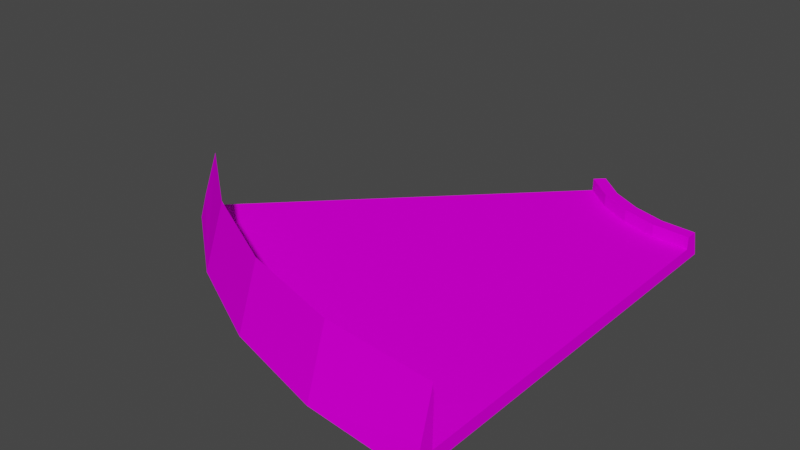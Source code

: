 # Source: turn45_short.blend  (saved by Blender 3.3.6; exported with 4.5.12 LTS)
import bpy
from mathutils import Matrix  # noqa: F401  (used for matrix-valued properties, if any)

bpy.ops.wm.read_factory_settings(use_empty=True)
scene = bpy.context.scene
scene.name = 'Scene'

# ---- collections
col_collection = bpy.data.collections.new('Collection'); scene.collection.children.link(col_collection)

# ---- images (referenced by path relative to the original .blend; pixels are not part of the script)
import os
ASSET_DIR = os.environ.get("B2B_ASSET_DIR", "")  # directory of the original .blend (textures are referenced by path, not embedded)
HERE = os.path.dirname(os.path.abspath(__file__))  # packed textures are extracted next to this script under _unpacked/

def load_image(name, relpath, width, height, colorspace="sRGB"):
    """Load a texture the original file referenced (path relative to the .blend, or extracted next to this script)."""
    p = next((c for c in (os.path.join(HERE, relpath), os.path.join(ASSET_DIR, relpath)) if relpath and os.path.exists(c)), "")
    if p:
        img = bpy.data.images.load(p, check_existing=True)
        img.name = name
    else:  # same state as the original file: an image datablock whose file is absent (Cycles renders it pink)
        img = bpy.data.images.new(name, width, height)
        img.source = "FILE"
        img.filepath = "//" + (relpath or name)
    img.colorspace_settings.name = colorspace
    return img
img_trackset00_trk_64chevback_jpg_008 = load_image('trackset00_trk_64chevback.jpg.008', 'trackset00_trk_64chevback.jpg', 1024, 1024, 'sRGB')
img_trackset00_trk_sidewall_grass_jpg_008 = load_image('trackset00_trk_sidewall_grass.jpg.008', 'trackset00_trk_sidewall_grass.jpg', 1024, 1024, 'sRGB')
img_trackset00_trk_c1_turn_jpg_008 = load_image('trackset00_trk_c1_turn.jpg.008', 'trackset00_trk_c1_turn.jpg', 1024, 1024, 'sRGB')
img_trackset00_trk_64chevrons_jpg_008 = load_image('trackset00_trk_64chevrons.jpg.008', 'trackset00_trk_64chevrons.jpg', 1024, 1024, 'sRGB')

# ---- materials (node trees are filled in below, after node groups)
mat_trackset00_trk_64chevback = bpy.data.materials.new('trackset00_trk_64chevback')
mat_trackset00_trk_64chevback.alpha_threshold = 0.0
mat_trackset00_trk_64chevback.use_transparent_shadow = False
mat_trackset00_trk_64chevback.diffuse_color = (1.0, 1.0, 1.0, 1.0)
mat_trackset00_trk_64chevback.roughness = 0.5
mat_trackset00_trk_sidewall_grass = bpy.data.materials.new('trackset00_trk_sidewall_grass')
mat_trackset00_trk_sidewall_grass.alpha_threshold = 0.0
mat_trackset00_trk_sidewall_grass.use_transparent_shadow = False
mat_trackset00_trk_sidewall_grass.diffuse_color = (1.0, 1.0, 1.0, 1.0)
mat_trackset00_trk_sidewall_grass.roughness = 0.5
mat_trackset00_trk_c1_turn = bpy.data.materials.new('trackset00_trk_c1_turn')
mat_trackset00_trk_c1_turn.alpha_threshold = 0.0
mat_trackset00_trk_c1_turn.use_transparent_shadow = False
mat_trackset00_trk_c1_turn.diffuse_color = (1.0, 1.0, 1.0, 1.0)
mat_trackset00_trk_c1_turn.roughness = 0.5
mat_trackset00_trk_64chevrons = bpy.data.materials.new('trackset00_trk_64chevrons')
mat_trackset00_trk_64chevrons.alpha_threshold = 0.0
mat_trackset00_trk_64chevrons.use_transparent_shadow = False
mat_trackset00_trk_64chevrons.diffuse_color = (1.0, 1.0, 1.0, 1.0)
mat_trackset00_trk_64chevrons.roughness = 0.5

# ---- material node trees
mat_trackset00_trk_64chevback.use_nodes = True; mat_trackset00_trk_64chevback.node_tree.nodes.clear()
_N = mat_trackset00_trk_64chevback.node_tree.nodes; _L = mat_trackset00_trk_64chevback.node_tree.links
n0 = _N.new('ShaderNodeBsdfDiffuse'); n0.name = 'Diffuse BSDF'; n0.location = (0, 0)
n1 = _N.new('ShaderNodeTexImage'); n1.name = 'Image Texture'; n1.location = (0, 0)
n1.image = img_trackset00_trk_64chevback_jpg_008
n2 = _N.new('ShaderNodeOutputMaterial'); n2.name = 'Material Output'; n2.location = (0, 0)
_L.new(n0.outputs[0], n2.inputs[0])
_L.new(n1.outputs[0], n0.inputs[0])
n2.is_active_output = True
mat_trackset00_trk_sidewall_grass.use_nodes = True; mat_trackset00_trk_sidewall_grass.node_tree.nodes.clear()
_N = mat_trackset00_trk_sidewall_grass.node_tree.nodes; _L = mat_trackset00_trk_sidewall_grass.node_tree.links
n0 = _N.new('ShaderNodeBsdfDiffuse'); n0.name = 'Diffuse BSDF'; n0.location = (0, 0)
n1 = _N.new('ShaderNodeTexImage'); n1.name = 'Image Texture'; n1.location = (0, 0)
n1.image = img_trackset00_trk_sidewall_grass_jpg_008
n2 = _N.new('ShaderNodeOutputMaterial'); n2.name = 'Material Output'; n2.location = (0, 0)
_L.new(n0.outputs[0], n2.inputs[0])
_L.new(n1.outputs[0], n0.inputs[0])
n2.is_active_output = True
mat_trackset00_trk_c1_turn.use_nodes = True; mat_trackset00_trk_c1_turn.node_tree.nodes.clear()
_N = mat_trackset00_trk_c1_turn.node_tree.nodes; _L = mat_trackset00_trk_c1_turn.node_tree.links
n0 = _N.new('ShaderNodeBsdfDiffuse'); n0.name = 'Diffuse BSDF'; n0.location = (0, 0)
n1 = _N.new('ShaderNodeTexImage'); n1.name = 'Image Texture'; n1.location = (0, 0)
n1.image = img_trackset00_trk_c1_turn_jpg_008
n2 = _N.new('ShaderNodeOutputMaterial'); n2.name = 'Material Output'; n2.location = (0, 0)
_L.new(n0.outputs[0], n2.inputs[0])
_L.new(n1.outputs[0], n0.inputs[0])
n2.is_active_output = True
mat_trackset00_trk_64chevrons.use_nodes = True; mat_trackset00_trk_64chevrons.node_tree.nodes.clear()
_N = mat_trackset00_trk_64chevrons.node_tree.nodes; _L = mat_trackset00_trk_64chevrons.node_tree.links
n0 = _N.new('ShaderNodeBsdfDiffuse'); n0.name = 'Diffuse BSDF'; n0.location = (0, 0)
n1 = _N.new('ShaderNodeTexImage'); n1.name = 'Image Texture'; n1.location = (0, 0)
n1.image = img_trackset00_trk_64chevrons_jpg_008
n2 = _N.new('ShaderNodeOutputMaterial'); n2.name = 'Material Output'; n2.location = (0, 0)
_L.new(n0.outputs[0], n2.inputs[0])
_L.new(n1.outputs[0], n0.inputs[0])
n2.is_active_output = True

# ---- world
world_world = bpy.data.worlds.new('World'); scene.world = world_world
world_world.use_nodes = True; world_world.node_tree.nodes.clear()
_N = world_world.node_tree.nodes; _L = world_world.node_tree.links
n0 = _N.new('ShaderNodeOutputWorld'); n0.name = 'World Output'; n0.location = (300, 300)
n1 = _N.new('ShaderNodeBackground'); n1.name = 'Background'; n1.location = (10, 300)
n1.inputs[0].default_value = (0.05088, 0.05088, 0.05088, 1.0)
_L.new(n1.outputs[0], n0.inputs[0])
n0.is_active_output = True
world_world.color = (0.05088, 0.05088, 0.05088)
world_world.use_sun_shadow = False
world_world.sun_shadow_jitter_overblur = 0.0

# ---- meshes
me_track17_pmd0_mesh_026 = bpy.data.meshes.new('TRACK17.PMD0.mesh.026')
me_track17_pmd0_mesh_026.from_pydata([(-31.82, 13.18, 3.5), (-32.53, 12.47, 0.0), (-32.88, 12.12, -2.0), (-9.051, -0.5029, -2.0), (-8.76, 0.9589, 3.5), (6.474e-05, 6.474e-05, 3.5), (5.394e-06, -1.0, 0.0), (-17.75, 2.137, -2.0), (-17.18, 3.514, 3.5), (-25.84, 6.456, -2.0), (-25.0, 7.692, 3.5), (-1.216e-05, -1.5, -2.0), (1.144e-05, 31.5, -2.0), (-8.583e-06, 31.0, 0.0), (5.722e-06, 30.0, 0.0), (5.722e-06, 30.0, -1.0), (0.0, 0.0, -1.0), (0.0, 0.0, 0.0), (-10.61, 34.39, 0.0), (-10.61, 34.39, -1.0), (-9.899, 35.1, 0.0), (-9.546, 35.45, -2.0), (-8.331, 32.42, 0.0), (-8.331, 32.42, -1.0), (-5.777, 31.05, 0.0), (-5.777, 31.05, -1.0), (-2.945, 30.19, 0.0), (-2.945, 30.19, -1.0), (-7.775, 33.24, 0.0), (-5.397, 31.97, 0.0), (-2.751, 31.17, 0.0), (-7.497, 33.66, -2.0), (-5.207, 32.43, -2.0), (-2.654, 31.66, -2.0), (-31.82, 13.18, -1.0), (-25.0, 7.692, -1.0), (-17.18, 3.514, -1.0), (-8.76, 0.9589, -1.0), (-31.82, 13.18, 0.0)], [], [(3, 6, 5, 4), (3, 4, 8, 7), (7, 8, 10, 9), (9, 1, 2), (9, 10, 0, 1), (11, 6, 3), (18, 19, 23, 22), (22, 23, 25, 24), (24, 25, 27, 26), (26, 27, 15, 14), (20, 18, 22, 28), (28, 22, 24, 29), (29, 24, 26, 30), (30, 26, 14, 13), (21, 20, 28, 31), (31, 28, 29, 32), (32, 29, 30, 33), (33, 30, 13, 12), (19, 34, 35, 23), (23, 35, 36, 25), (25, 36, 37, 27), (27, 37, 16, 15), (17, 5, 6), (37, 17, 16), (4, 37, 36, 8), (8, 36, 35, 10), (38, 35, 34), (5, 17, 37, 4), (10, 35, 38, 0), (11, 17, 6), (17, 11, 16), (16, 11, 12, 15), (12, 13, 14, 15), (20, 21, 19, 18), (19, 21, 2, 34), (1, 0, 38, 34, 2)])
me_track17_pmd0_mesh_026.polygons.foreach_set('material_index', [0, 0, 0, 0, 0, 0, 1, 1, 1, 1, 1, 1, 1, 1, 1, 1, 1, 1, 2, 2, 2, 2, 3, 3, 3, 3, 3, 3, 3, 0, 3, 2, 1, 1, 2, 0])
_uv = me_track17_pmd0_mesh_026.uv_layers.new(name='UVMap')
_uv.uv.foreach_set('vector', [0.0, 0.0, 0.3392, 0.9953, 0.9838, 1.0, 0.9838, 0.0, 0.0, 1.0, 0.9838, 1.0, 0.9838, 0.0, 0.0, 0.0, 0.0, 1.0, 0.9838, 1.0, 0.9838, 0.0, 0.0, 0.0, 0.0, 1.0, 0.3458, 0.0, 0.0, 0.0, 0.0, 1.0, 0.9838, 1.0, 0.9838, 0.0, 0.3458, 0.0, 0.0, 1.0, 0.3392, 0.9953, 0.0, 0.0, 0.25, 0.0, 0.0, 0.0, 0.0, 0.5, 0.25, 0.5, 0.25, 0.5, 0.0, 0.5, 0.0, 1.0, 0.25, 1.0, 0.25, 0.0, 0.0, 0.0, 0.0, 0.5, 0.25, 0.5, 0.25, 0.5, 0.0, 0.5, 0.0, 1.0, 0.25, 1.0, 0.25, 0.0, 0.5, 0.0, 0.5, 0.5, 0.25, 0.5, 0.25, 0.5, 0.5, 0.5, 0.5, 1.0, 0.25, 1.0, 0.25, 0.0, 0.5, 0.0, 0.5, 0.5, 0.25, 0.5, 0.25, 0.5, 0.5, 0.5, 0.5, 1.0, 0.25, 1.0, 0.75, 0.0, 0.5, 0.0, 0.5, 0.5, 0.75, 0.5, 0.75, 0.5, 0.5, 0.5, 0.5, 1.0, 0.75, 1.0, 0.75, 0.0, 0.5, 0.0, 0.5, 0.5, 0.75, 0.5, 0.75, 0.5, 0.5, 0.5, 0.5, 1.0, 0.75, 1.0, 1.001, 0.1708, 0.0, 0.0, -0.000352, 0.5, 1.001, 0.3429, 1.001, 0.6669, 0.0, 0.4961, -0.000352, 0.9962, 1.001, 0.839, 1.001, 0.1708, 0.0, 0.0, -0.000352, 0.5, 1.001, 0.3429, 1.001, 0.6669, 0.0, 0.4961, -0.000352, 0.9962, 1.001, 0.839, 0.1887, 0.9986, 0.9841, 0.9999, 0.1881, 0.9901, 0.0, 0.000224, 0.1955, 1.0, 0.0, 1.0, 0.9838, 1.0, 0.0, 1.0, 0.0, 0.0, 0.9838, 0.0, 0.9838, 1.0, 0.0, 1.0, 0.0, 0.0, 0.9838, 0.0, 0.1955, 0.000224, 0.0, 1.0, 0.0, 0.000224, 0.9838, 1.0, 0.189, 1.0, 0.0, 0.0, 0.9838, 0.0, 0.9838, 1.0, 0.0, 1.0, 0.1998, 0.0, 0.9838, 0.0, 0.0, 1.0, 0.1887, 0.9986, 0.1881, 0.9901, 0.1887, 0.9986, 0.0, 1.0, 0.0, 1.0, 0.0, 1.0, 0.0, 1.0, 0.0, 0.0, 1.001, 0.839, 0.0, 0.0, 0.25, 1.0, 0.25, 1.0, 1.001, 0.839, 0.5, 0.0, 0.75, 0.0, 0.0, 0.0, 0.25, 0.0, 0.0, 0.0, 0.75, 0.0, 0.0, 0.0, 0.0, 0.0, 0.3458, 0.0, 0.9838, 0.0, 0.1998, 0.0, 0.0, 0.000224, 0.0, 0.0])
me_track17_pmd0_mesh_026.materials.append(mat_trackset00_trk_64chevback)
me_track17_pmd0_mesh_026.materials.append(mat_trackset00_trk_sidewall_grass)
me_track17_pmd0_mesh_026.materials.append(mat_trackset00_trk_c1_turn)
me_track17_pmd0_mesh_026.materials.append(mat_trackset00_trk_64chevrons)
me_track17_pmd0_mesh_026.use_remesh_preserve_volume = False
me_track17_pmd0_mesh_026.use_remesh_preserve_attributes = False
me_track17_pmd0_mesh_026.use_mirror_vertex_groups = False
me_track17_pmd0_mesh_026.update()

# ---- objects
ob_turn45_short = bpy.data.objects.new('turn45_short', me_track17_pmd0_mesh_026)

# ---- transforms, parenting, visibility, modifiers, constraints
ob_turn45_short.location = (0.0, 0.0, 0.0)
ob_turn45_short.lineart.crease_threshold = 0.0

# ---- collection membership
col_collection.objects.link(ob_turn45_short)

# ---- scene / render settings (as saved in the file)
scene.frame_start = 1; scene.frame_end = 250; scene.frame_set(1)
scene.render.engine = 'BLENDER_EEVEE_NEXT'
scene.cycles.sampling_pattern = 'TABULATED_SOBOL'
scene.cycles.use_light_tree = False
scene.view_settings.view_transform = 'Filmic'
bpy.context.view_layer.update()

# ---- added for rendering (the .blend has no active camera and no usable light): camera, sun
cam_auto = bpy.data.cameras.new('AutoCamera')
cam_auto.lens = 50.0
cam_auto.sensor_width = 36.0
cam_auto.clip_end = 1000.0
ob_auto_camera = bpy.data.objects.new('AutoCamera', cam_auto)
scene.collection.objects.link(ob_auto_camera)
ob_auto_camera.location = (29.6075, -38.2802, 37.5881)
ob_auto_camera.rotation_euler = (1.09748, -7.21219e-08, 0.694738)
scene.camera = ob_auto_camera
light_auto_sun = bpy.data.lights.new('AutoSun', 'SUN')
light_auto_sun.energy = 3.0
light_auto_sun.angle = 0.0523599
ob_auto_sun = bpy.data.objects.new('AutoSun', light_auto_sun)
scene.collection.objects.link(ob_auto_sun)
ob_auto_sun.rotation_euler = (0.872665, 0.174533, 0.523599)
bpy.context.view_layer.update()
